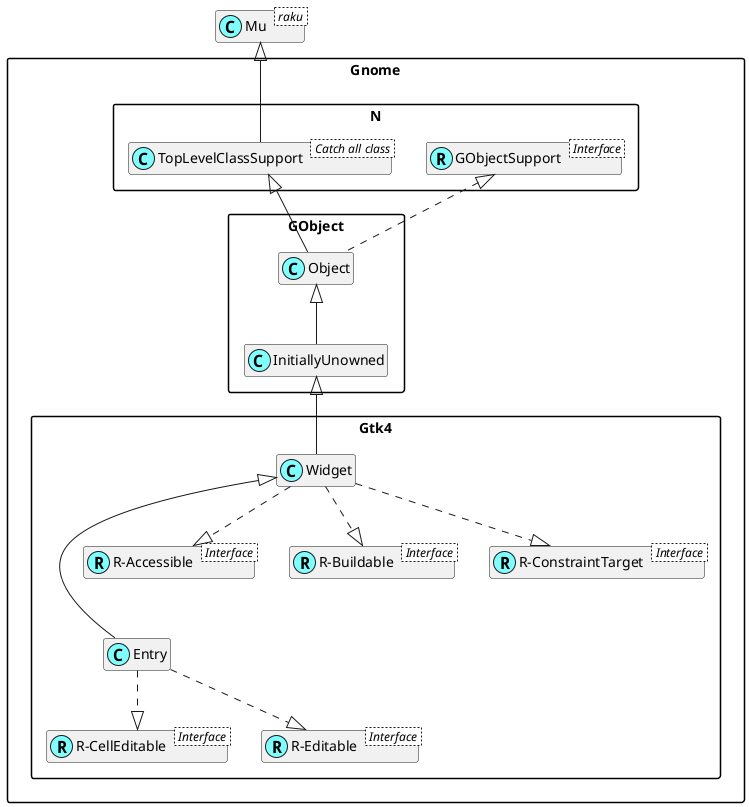

The diagram above was rendered by PlantUML. Its source (embedded in the PNG):
@startuml
'scale 0.8

skinparam packageStyle rectangle
skinparam stereotypeCBackgroundColor #80ffff
set namespaceSeparator ::
hide members

class Mu < raku >

class Gnome::N::TopLevelClassSupport < Catch all class >
Mu <|-- Gnome::N::TopLevelClassSupport

Interface Gnome::N::GObjectSupport < Interface >
class Gnome::N::GObjectSupport <<(R,#80ffff)>>

Interface Gnome::Gtk4::R-CellEditable < Interface >
class "Gnome::Gtk4::R-CellEditable" <<(R,#80ffff)>>
Gnome::Gtk4::Entry ..|> "Gnome::Gtk4::R-CellEditable"

Interface Gnome::Gtk4::R-Editable < Interface >
class "Gnome::Gtk4::R-Editable" <<(R,#80ffff)>>
Gnome::Gtk4::Entry ..|> "Gnome::Gtk4::R-Editable"
Gnome::Gtk4::Widget <|--- Gnome::Gtk4::Entry

Interface Gnome::Gtk4::R-Accessible < Interface >
class "Gnome::Gtk4::R-Accessible" <<(R,#80ffff)>>
Gnome::Gtk4::Widget ..|> "Gnome::Gtk4::R-Accessible"

Interface Gnome::Gtk4::R-Buildable < Interface >
class "Gnome::Gtk4::R-Buildable" <<(R,#80ffff)>>
Gnome::Gtk4::Widget ..|> "Gnome::Gtk4::R-Buildable"

Interface Gnome::Gtk4::R-ConstraintTarget < Interface >
class "Gnome::Gtk4::R-ConstraintTarget" <<(R,#80ffff)>>
Gnome::Gtk4::Widget ..|> "Gnome::Gtk4::R-ConstraintTarget"
Gnome::GObject::InitiallyUnowned <|-- Gnome::Gtk4::Widget
Gnome::GObject::Object <|-- Gnome::GObject::InitiallyUnowned
Gnome::N::TopLevelClassSupport <|-- Gnome::GObject::Object
Gnome::N::GObjectSupport <|. Gnome::GObject::Object

@enduml